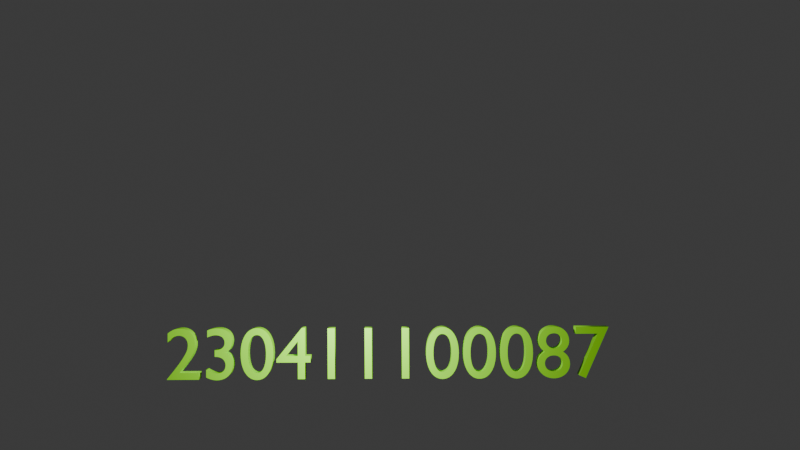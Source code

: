 # Source: Demo1_Grafkom_A.blend  (saved by Blender 4.3.34; exported with 4.5.12 LTS)
import bpy
from mathutils import Matrix  # noqa: F401  (used for matrix-valued properties, if any)

bpy.ops.wm.read_factory_settings(use_empty=True)
scene = bpy.context.scene
scene.name = 'Scene'

# ---- collections
col_collection = bpy.data.collections.new('Collection'); scene.collection.children.link(col_collection)

# ---- materials (node trees are filled in below, after node groups)
mat_material_005 = bpy.data.materials.new('Material.005')
mat_material_006 = bpy.data.materials.new('Material.006')
mat_material_007 = bpy.data.materials.new('Material.007')
mat_material_008 = bpy.data.materials.new('Material.008')

# ---- material node trees
mat_material_005.use_nodes = True; mat_material_005.node_tree.nodes.clear()
_N = mat_material_005.node_tree.nodes; _L = mat_material_005.node_tree.links
n0 = _N.new('ShaderNodeBsdfPrincipled'); n0.name = 'Principled BSDF'; n0.location = (10, 300)
n0.inputs[0].default_value = (0.0, 0.0, 0.0, 1.0)
n1 = _N.new('ShaderNodeOutputMaterial'); n1.name = 'Material Output'; n1.location = (300, 300)
_L.new(n0.outputs[0], n1.inputs[0])
n1.is_active_output = True
mat_material_006.use_nodes = True; mat_material_006.node_tree.nodes.clear()
_N = mat_material_006.node_tree.nodes; _L = mat_material_006.node_tree.links
n0 = _N.new('ShaderNodeBsdfPrincipled'); n0.name = 'Principled BSDF'; n0.location = (10, 300)
n0.inputs[0].default_value = (0.8001, 0.0, 0.002326, 1.0)
n1 = _N.new('ShaderNodeOutputMaterial'); n1.name = 'Material Output'; n1.location = (300, 300)
_L.new(n0.outputs[0], n1.inputs[0])
n1.is_active_output = True
mat_material_007.use_nodes = True; mat_material_007.node_tree.nodes.clear()
_N = mat_material_007.node_tree.nodes; _L = mat_material_007.node_tree.links
n0 = _N.new('ShaderNodeBsdfPrincipled'); n0.name = 'Principled BSDF'; n0.location = (10, 300)
n0.inputs[0].default_value = (0.04084, 0.0, 0.8002, 1.0)
n1 = _N.new('ShaderNodeOutputMaterial'); n1.name = 'Material Output'; n1.location = (300, 300)
_L.new(n0.outputs[0], n1.inputs[0])
n1.is_active_output = True
mat_material_008.use_nodes = True; mat_material_008.node_tree.nodes.clear()
_N = mat_material_008.node_tree.nodes; _L = mat_material_008.node_tree.links
n0 = _N.new('ShaderNodeBsdfPrincipled'); n0.name = 'Principled BSDF'; n0.location = (10, 300)
n0.inputs[0].default_value = (0.2664, 0.8002, 0.0, 1.0)
n1 = _N.new('ShaderNodeOutputMaterial'); n1.name = 'Material Output'; n1.location = (300, 300)
_L.new(n0.outputs[0], n1.inputs[0])
n1.is_active_output = True

# ---- world
world_world = bpy.data.worlds.new('World'); scene.world = world_world
world_world.use_nodes = True; world_world.node_tree.nodes.clear()
_N = world_world.node_tree.nodes; _L = world_world.node_tree.links
n0 = _N.new('ShaderNodeOutputWorld'); n0.name = 'World Output'; n0.location = (300, 300)
n1 = _N.new('ShaderNodeBackground'); n1.name = 'Background'; n1.location = (10, 300)
n1.inputs[0].default_value = (0.05088, 0.05088, 0.05088, 1.0)
_L.new(n1.outputs[0], n0.inputs[0])
n0.is_active_output = True
world_world.color = (0.05088, 0.05088, 0.05088)
world_world.sun_shadow_jitter_overblur = 0.0

# ---- cameras
cam_camera = bpy.data.cameras.new('Camera')
cam_camera.clip_end = 100.0
cam_camera.ortho_scale = 7.314

# ---- lights
light_point = bpy.data.lights.new('Point', 'POINT')
light_point.energy = 500.0
light_spot_001 = bpy.data.lights.new('Spot.001', 'SPOT')
light_spot_001.energy = 500.0

# ---- curves / text
txt_text_006 = bpy.data.curves.new('Text.006', 'FONT')
txt_text_006.dimensions = '2D'
txt_text_006.body = '001'
txt_text_006.materials.append(mat_material_005)
txt_text_006.extrude = 0.1
txt_text_007 = bpy.data.curves.new('Text.007', 'FONT')
txt_text_007.dimensions = '2D'
txt_text_007.body = '015\n'
txt_text_007.materials.append(mat_material_006)
txt_text_007.extrude = 0.1
txt_text_007.offset_x = -0.734
txt_text_007.offset_y = -0.341
txt_text_008 = bpy.data.curves.new('Text.008', 'FONT')
txt_text_008.dimensions = '2D'
txt_text_008.body = '047'
txt_text_008.materials.append(mat_material_007)
txt_text_008.extrude = 0.1
txt_text_008.offset_x = -0.76
txt_text_008.offset_y = -0.341
txt_text_009 = bpy.data.curves.new('Text.009', 'FONT')
txt_text_009.dimensions = '2D'
txt_text_009.body = '230411100087'
txt_text_009.materials.append(mat_material_008)
txt_text_009.extrude = 0.1

# ---- objects
ob_camera = bpy.data.objects.new('Camera', cam_camera)
ob_nim1 = bpy.data.objects.new('Nim1', txt_text_006)
ob_nim2 = bpy.data.objects.new('Nim2', txt_text_007)
ob_nim3 = bpy.data.objects.new('Nim3', txt_text_008)
ob_text_003 = bpy.data.objects.new('Text.003', txt_text_009)
ob_point = bpy.data.objects.new('Point', light_point)
ob_spot = bpy.data.objects.new('Spot', light_spot_001)

# ---- transforms, parenting, visibility, modifiers, constraints
ob_camera.location = (9.344, 0.2777, 15.08)
ob_camera.rotation_euler = (0.00351, 3.351e-08, -0.006073)
ob_camera.lock_rotations_4d = False
ob_camera.empty_display_type = 'ARROWS'
ob_camera.color = (0.0, 0.0, 0.0, 0.0)
ob_camera.display_type = 'WIRE'
ob_camera.lineart.crease_threshold = 0.0
ob_nim1.location = (-3.4, 0.0, 0.0)
ob_nim1.rotation_euler = (6.283, -0.0, 0.0)
ob_nim2.location = (9.035, 9.621, 0.0)
ob_nim2.rotation_euler = (0.0, 6.283, 0.0)
ob_nim3.location = (20.98, 0.3492, 0.0)
ob_nim3.rotation_euler = (0.0, -0.0, 6.283)
ob_text_003.location = (6.156, -1.739, 0.0)
ob_point.location = (8.682, -0.4719, 1.789)
ob_spot.location = (9.226, 8.254, 0.2911)
ob_spot.rotation_euler = (-1.597, 2.866, -0.008842)

# ---- collection membership
col_collection.objects.link(ob_camera)
col_collection.objects.link(ob_nim1)
col_collection.objects.link(ob_nim2)
col_collection.objects.link(ob_nim3)
col_collection.objects.link(ob_text_003)
col_collection.objects.link(ob_point)
col_collection.objects.link(ob_spot)

# ---- scene / render settings (as saved in the file)
scene.camera = ob_camera
scene.frame_start = 1; scene.frame_end = 600; scene.frame_set(0)
scene.render.engine = 'BLENDER_EEVEE_NEXT'
scene.render.image_settings.file_format = 'FFMPEG'
scene.render.image_settings.color_mode = 'RGB'
scene.render.fps = 60
bpy.context.view_layer.update()
